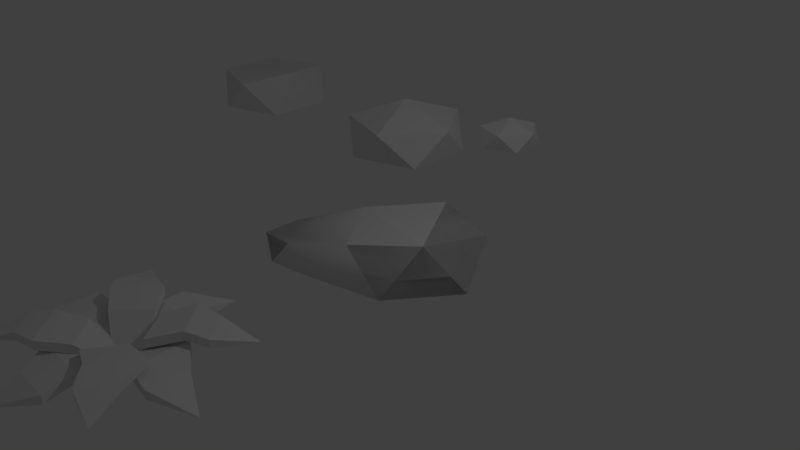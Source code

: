 # Source: Rock.blend  (saved by Blender 2.77.0; exported with 4.5.12 LTS)
import bpy
from mathutils import Matrix  # noqa: F401  (used for matrix-valued properties, if any)

bpy.ops.wm.read_factory_settings(use_empty=True)
scene = bpy.context.scene
scene.name = 'Scene'

# ---- collections
col_collection_1 = bpy.data.collections.new('Collection 1'); scene.collection.children.link(col_collection_1)

# ---- world
world_world = bpy.data.worlds.new('World'); scene.world = world_world
world_world.color = (0.05088, 0.05088, 0.05088)
world_world.use_sun_shadow = False
world_world.sun_shadow_jitter_overblur = 0.0
world_world.cycles.sampling_method = 'MANUAL'

# ---- cameras
cam_camera = bpy.data.cameras.new('Camera')
cam_camera.clip_end = 100.0
cam_camera.lens = 35.0
cam_camera.sensor_width = 32.0
cam_camera.sensor_height = 18.0
cam_camera.ortho_scale = 7.314
cam_camera.dof.focus_distance = 0.0
cam_camera.dof.aperture_fstop = 128.0

# ---- lights
light_lamp = bpy.data.lights.new('Lamp', 'POINT')
light_lamp.transmission_factor = 0.0
light_lamp.cutoff_distance = 30.0
light_lamp.energy = 100.0
light_lamp.shadow_buffer_clip_start = 1.001
light_lamp.shadow_soft_size = 0.1
light_lamp.shadow_maximum_resolution = 0.006
light_lamp.use_absolute_resolution = True

# ---- meshes
me_rock1_001 = bpy.data.meshes.new('Rock1.001')
me_rock1_001.from_pydata([(-0.56, -0.1683, -0.61), (-0.3327, -0.2638, -0.4449), (-0.2459, -0.1683, -0.7121), (-0.4195, -0.01362, -0.7121), (-0.6136, -0.01362, -0.4449), (-0.4763, -0.1386, 1.079), (-0.09812, -0.2085, 0.948), (-0.7877, 0.1086, 0.924), (-0.8915, -0.2214, 0.6741), (-0.8846, 0.0545, 0.3485), (-0.2126, 0.1885, 1.004), (1.799, -0.1315, -0.08419), (0.3277, -0.2724, -0.5032), (1.181, -0.1315, 0.7665), (1.181, -0.1315, -0.9348), (1.484, 0.5368, 0.3371), (0.6281, 0.3984, 0.7665), (0.01004, 0.3984, -0.08419), (1.628, 0.3984, -0.6099), (0.6281, 0.3984, -0.9348)], [], [(8, 1, 12, 6), (11, 14, 18), (16, 15, 19, 17), (12, 2, 14), (2, 3, 14), (2, 0, 3), (0, 4, 3), (0, 9, 4), (7, 10, 16), (10, 13, 16), (0, 8, 9), (8, 7, 9), (8, 5, 7), (5, 10, 7), (10, 5, 13), (7, 16, 17, 9), (5, 6, 13), (15, 18, 19), (6, 12, 13), (18, 14, 19), (14, 3, 19), (11, 13, 12, 14), (3, 4, 19), (4, 17, 19), (1, 2, 12), (1, 0, 2), (4, 9, 17), (1, 8, 0), (6, 5, 8), (13, 11, 15, 16), (11, 18, 15)])
me_rock1_001.polygons.foreach_set('use_smooth', [True] * 31)
_ca = me_rock1_001.color_attributes.new('Col', 'BYTE_COLOR', 'CORNER')
_ca.data.foreach_set('color', [1.0, 1.0, 1.0, 1.0, 1.0, 1.0, 1.0, 1.0, 1.0, 1.0, 1.0, 1.0, 1.0, 1.0, 1.0, 1.0, 1.0, 1.0, 1.0, 1.0, 1.0, 1.0, 1.0, 1.0, 1.0, 1.0, 1.0, 1.0, 1.0, 1.0, 1.0, 1.0, 1.0, 1.0, 1.0, 1.0, 1.0, 1.0, 1.0, 1.0, 1.0, 1.0, 1.0, 1.0, 1.0, 1.0, 1.0, 1.0, 1.0, 1.0, 1.0, 1.0, 1.0, 1.0, 1.0, 1.0, 1.0, 1.0, 1.0, 1.0, 1.0, 1.0, 1.0, 1.0, 1.0, 1.0, 1.0, 1.0, 1.0, 1.0, 1.0, 1.0, 1.0, 1.0, 1.0, 1.0, 1.0, 1.0, 1.0, 1.0, 1.0, 1.0, 1.0, 1.0, 1.0, 1.0, 1.0, 1.0, 1.0, 1.0, 1.0, 1.0, 1.0, 1.0, 1.0, 1.0, 1.0, 1.0, 1.0, 1.0, 1.0, 1.0, 1.0, 1.0, 1.0, 1.0, 1.0, 1.0, 1.0, 1.0, 1.0, 1.0, 1.0, 1.0, 1.0, 1.0, 1.0, 1.0, 1.0, 1.0, 1.0, 1.0, 1.0, 1.0, 1.0, 1.0, 1.0, 1.0, 1.0, 1.0, 1.0, 1.0, 1.0, 1.0, 1.0, 1.0, 1.0, 1.0, 1.0, 1.0, 1.0, 1.0, 1.0, 1.0, 1.0, 1.0, 1.0, 1.0, 1.0, 1.0, 1.0, 1.0, 1.0, 1.0, 1.0, 1.0, 1.0, 1.0, 1.0, 1.0, 1.0, 1.0, 1.0, 1.0, 1.0, 1.0, 1.0, 1.0, 1.0, 1.0, 1.0, 1.0, 1.0, 1.0, 1.0, 1.0, 1.0, 1.0, 1.0, 1.0, 1.0, 1.0, 1.0, 1.0, 1.0, 1.0, 1.0, 1.0, 1.0, 1.0, 1.0, 1.0, 1.0, 1.0, 1.0, 1.0, 1.0, 1.0, 1.0, 1.0, 1.0, 1.0, 1.0, 1.0, 1.0, 1.0, 1.0, 1.0, 1.0, 1.0, 1.0, 1.0, 1.0, 1.0, 1.0, 1.0, 1.0, 1.0, 1.0, 1.0, 1.0, 1.0, 1.0, 1.0, 1.0, 1.0, 1.0, 1.0, 1.0, 1.0, 1.0, 1.0, 1.0, 1.0, 1.0, 1.0, 1.0, 1.0, 1.0, 1.0, 1.0, 1.0, 1.0, 1.0, 1.0, 1.0, 1.0, 1.0, 1.0, 1.0, 1.0, 1.0, 1.0, 1.0, 1.0, 1.0, 1.0, 1.0, 1.0, 1.0, 1.0, 1.0, 1.0, 1.0, 1.0, 1.0, 1.0, 1.0, 1.0, 1.0, 1.0, 1.0, 1.0, 1.0, 1.0, 1.0, 1.0, 1.0, 1.0, 1.0, 1.0, 1.0, 1.0, 1.0, 1.0, 1.0, 1.0, 1.0, 1.0, 1.0, 1.0, 1.0, 1.0, 1.0, 1.0, 1.0, 1.0, 1.0, 1.0, 1.0, 1.0, 1.0, 1.0, 1.0, 1.0, 1.0, 1.0, 1.0, 1.0, 1.0, 1.0, 1.0, 1.0, 1.0, 1.0, 1.0, 1.0, 1.0, 1.0, 1.0, 1.0, 1.0, 1.0, 1.0, 1.0, 1.0, 1.0, 1.0, 1.0, 1.0, 1.0, 1.0, 1.0, 1.0, 1.0, 1.0, 1.0, 1.0, 1.0, 1.0, 1.0, 1.0, 1.0, 1.0, 1.0, 1.0, 1.0, 1.0, 1.0, 1.0, 1.0, 1.0, 1.0, 1.0, 1.0, 1.0, 1.0, 1.0, 1.0, 1.0, 1.0, 1.0, 1.0, 1.0, 1.0, 1.0, 1.0, 1.0, 1.0, 1.0, 1.0, 1.0, 1.0, 1.0, 1.0, 1.0, 1.0, 1.0, 1.0, 1.0, 1.0, 1.0, 1.0, 1.0, 1.0, 1.0, 1.0, 1.0, 1.0, 1.0, 1.0, 1.0])
me_rock1_001.use_remesh_preserve_volume = False
me_rock1_001.use_remesh_preserve_attributes = False
me_rock1_001.use_mirror_vertex_groups = False
me_rock1_001.use_paint_bone_selection = False
me_rock1_001.use_paint_mask = True
me_rock1_001.update()
me_rock1 = bpy.data.meshes.new('Rock1')
me_rock1.from_pydata([(-0.3327, -0.2638, -0.4449), (-0.56, -0.1683, -0.61), (-0.2459, -0.1683, -0.7121), (-0.56, -0.1683, -0.61), (-0.3327, -0.2638, -0.4449), (-0.56, -0.1683, -0.2798), (-0.3327, -0.2638, -0.4449), (-0.2459, -0.1683, -0.7121), (-0.1907, -0.1683, -0.4449), (-0.3327, -0.2638, -0.4449), (-0.1907, -0.1683, -0.4449), (-0.3291, -0.1683, -0.1778), (-0.3327, -0.2638, -0.4449), (-0.3291, -0.1683, -0.1778), (-0.56, -0.1683, -0.2798), (-0.56, -0.1683, -0.61), (-0.56, -0.1683, -0.2798), (-0.6136, -0.01362, -0.4449), (-0.2459, -0.1683, -0.7121), (-0.56, -0.1683, -0.61), (-0.4195, -0.01362, -0.7121), (-0.1907, -0.1683, -0.4449), (-0.2459, -0.1683, -0.7121), (-0.1612, -0.01362, -0.61), (-0.3291, -0.1683, -0.1778), (-0.1907, -0.1683, -0.4449), (-0.2443, -0.01362, -0.2798), (-0.56, -0.1683, -0.2798), (-0.3291, -0.1683, -0.1778), (-0.4195, -0.01362, -0.1778), (-0.56, -0.1683, -0.61), (-0.6136, -0.01362, -0.4449), (-0.4195, -0.01362, -0.7121), (-0.2459, -0.1683, -0.7121), (-0.4195, -0.01362, -0.7121), (-0.1612, -0.01362, -0.61), (-0.1907, -0.1683, -0.4449), (-0.1612, -0.01362, -0.61), (-0.2443, -0.01362, -0.2798), (-0.3291, -0.1683, -0.1778), (-0.2443, -0.01362, -0.2798), (-0.4195, -0.01362, -0.1778), (-0.56, -0.1683, -0.2798), (-0.4195, -0.01362, -0.1778), (-0.6136, -0.01362, -0.4449), (-0.4195, -0.01362, -0.7121), (-0.6136, -0.01362, -0.4449), (-0.3327, 0.08195, -0.4449), (-0.1612, -0.01362, -0.61), (-0.4195, -0.01362, -0.7121), (-0.3327, 0.08195, -0.4449), (-0.2443, -0.01362, -0.2798), (-0.1612, -0.01362, -0.61), (-0.3327, 0.08195, -0.4449), (-0.4195, -0.01362, -0.1778), (-0.2443, -0.01362, -0.2798), (-0.3327, 0.08195, -0.4449), (-0.6136, -0.01362, -0.4449), (-0.4195, -0.01362, -0.1778), (-0.3327, 0.08195, -0.4449), (-0.09812, -0.2085, 0.948), (-0.4763, -0.1386, 1.079), (-0.8915, -0.2214, 0.6741), (-0.09812, -0.2085, 0.948), (-0.8915, -0.2214, 0.6741), (-0.6331, -0.2261, 0.1481), (-0.09812, -0.2085, 0.948), (-0.6331, -0.2261, 0.1481), (-0.09166, -0.1461, 0.4223), (-0.4763, -0.1386, 1.079), (-0.09812, -0.2085, 0.948), (-0.2126, 0.1885, 1.004), (-0.8915, -0.2214, 0.6741), (-0.4763, -0.1386, 1.079), (-0.7877, 0.1086, 0.924), (-0.6331, -0.2261, 0.1481), (-0.8915, -0.2214, 0.6741), (-0.8846, 0.0545, 0.3485), (-0.09166, -0.1461, 0.4223), (-0.6331, -0.2261, 0.1481), (-0.402, 0.2089, 0.1992), (-0.09812, -0.2085, 0.948), (-0.09166, -0.1461, 0.4223), (0.01221, 0.1839, 0.6722), (-0.4763, -0.1386, 1.079), (-0.2126, 0.1885, 1.004), (-0.7877, 0.1086, 0.924), (-0.8915, -0.2214, 0.6741), (-0.7877, 0.1086, 0.924), (-0.8846, 0.0545, 0.3485), (-0.6331, -0.2261, 0.1481), (-0.8846, 0.0545, 0.3485), (-0.402, 0.2089, 0.1992), (-0.09166, -0.1461, 0.4223), (-0.402, 0.2089, 0.1992), (0.01221, 0.1839, 0.6722), (-0.09812, -0.2085, 0.948), (0.01221, 0.1839, 0.6722), (-0.2126, 0.1885, 1.004), (-0.7877, 0.1086, 0.924), (-0.2126, 0.1885, 1.004), (-0.402, 0.2089, 0.1992), (-0.8846, 0.0545, 0.3485), (-0.7877, 0.1086, 0.924), (-0.402, 0.2089, 0.1992), (-0.2126, 0.1885, 1.004), (0.01221, 0.1839, 0.6722), (-0.402, 0.2089, 0.1992), (0.3277, -0.2724, -0.5032), (1.181, -0.1315, -0.9348), (1.799, -0.1315, -0.08419), (0.3277, -0.2724, -0.5032), (1.799, -0.1315, -0.08419), (1.181, -0.1315, 0.7665), (0.3277, -0.2724, -0.5032), (1.181, -0.1315, 0.7665), (0.1809, -0.1315, 0.4415), (0.3277, -0.2724, -0.5032), (0.1809, -0.1315, 0.4415), (0.01004, 0.3984, -0.08419), (1.181, -0.1315, -0.9348), (0.3277, -0.2724, -0.5032), (0.6281, 0.3984, -0.9348), (1.799, -0.1315, -0.08419), (1.181, -0.1315, -0.9348), (1.628, 0.3984, -0.6099), (1.181, -0.1315, 0.7665), (1.799, -0.1315, -0.08419), (1.484, 0.5368, 0.3371), (0.1809, -0.1315, 0.4415), (1.181, -0.1315, 0.7665), (0.6281, 0.3984, 0.7665), (0.3277, -0.2724, -0.5032), (0.01004, 0.3984, -0.08419), (0.6281, 0.3984, -0.9348), (1.181, -0.1315, -0.9348), (0.6281, 0.3984, -0.9348), (1.628, 0.3984, -0.6099), (1.799, -0.1315, -0.08419), (1.628, 0.3984, -0.6099), (1.484, 0.5368, 0.3371), (1.181, -0.1315, 0.7665), (1.484, 0.5368, 0.3371), (0.6281, 0.3984, 0.7665), (0.1809, -0.1315, 0.4415), (0.6281, 0.3984, 0.7665), (0.01004, 0.3984, -0.08419), (0.6281, 0.3984, -0.9348), (0.01004, 0.3984, -0.08419), (1.484, 0.5368, 0.3371), (1.628, 0.3984, -0.6099), (0.6281, 0.3984, -0.9348), (1.484, 0.5368, 0.3371), (0.01004, 0.3984, -0.08419), (0.6281, 0.3984, 0.7665), (1.484, 0.5368, 0.3371)], [], [(0, 1, 2), (3, 4, 5), (6, 7, 8), (9, 10, 11), (12, 13, 14), (15, 16, 17), (18, 19, 20), (21, 22, 23), (24, 25, 26), (27, 28, 29), (30, 31, 32), (33, 34, 35), (36, 37, 38), (39, 40, 41), (42, 43, 44), (45, 46, 47), (48, 49, 50), (51, 52, 53), (54, 55, 56), (57, 58, 59), (60, 61, 62), (63, 64, 65), (66, 67, 68), (69, 70, 71), (72, 73, 74), (75, 76, 77), (78, 79, 80), (81, 82, 83), (84, 85, 86), (87, 88, 89), (90, 91, 92), (93, 94, 95), (96, 97, 98), (99, 100, 101), (102, 103, 104), (105, 106, 107), (108, 109, 110), (111, 112, 113), (114, 115, 116), (117, 118, 119), (120, 121, 122), (123, 124, 125), (126, 127, 128), (129, 130, 131), (132, 133, 134), (135, 136, 137), (138, 139, 140), (141, 142, 143), (144, 145, 146), (147, 148, 149), (150, 151, 152), (153, 154, 155)])
_ca = me_rock1.color_attributes.new('Col', 'BYTE_COLOR', 'CORNER')
_ca.data.foreach_set('color', [0.2423, 0.1022, 0.05286, 1.0, 0.2423, 0.1022, 0.05286, 1.0, 0.2423, 0.1022, 0.05286, 1.0, 0.2423, 0.1022, 0.05286, 1.0, 0.2423, 0.1022, 0.05286, 1.0, 0.2423, 0.1022, 0.05286, 1.0, 0.2423, 0.1022, 0.05286, 1.0, 0.2423, 0.1022, 0.05286, 1.0, 0.2423, 0.1022, 0.05286, 1.0, 0.2423, 0.1022, 0.05286, 1.0, 0.2423, 0.1022, 0.05286, 1.0, 0.2423, 0.1022, 0.05286, 1.0, 0.2423, 0.1022, 0.05286, 1.0, 0.2423, 0.1022, 0.05286, 1.0, 0.2423, 0.1022, 0.05286, 1.0, 0.2423, 0.1022, 0.05286, 1.0, 0.2423, 0.1022, 0.05286, 1.0, 0.2423, 0.1022, 0.05286, 1.0, 0.2423, 0.1022, 0.05286, 1.0, 0.2423, 0.1022, 0.05286, 1.0, 0.2423, 0.1022, 0.05286, 1.0, 0.2423, 0.1022, 0.05286, 1.0, 0.2423, 0.1022, 0.05286, 1.0, 0.2423, 0.1022, 0.05286, 1.0, 0.2423, 0.1022, 0.05286, 1.0, 0.2423, 0.1022, 0.05286, 1.0, 0.2423, 0.1022, 0.05286, 1.0, 0.2423, 0.1022, 0.05286, 1.0, 0.2423, 0.1022, 0.05286, 1.0, 0.2423, 0.1022, 0.05286, 1.0, 0.2423, 0.1022, 0.05286, 1.0, 0.2423, 0.1022, 0.05286, 1.0, 0.2423, 0.1022, 0.05286, 1.0, 0.2423, 0.1022, 0.05286, 1.0, 0.2423, 0.1022, 0.05286, 1.0, 0.2423, 0.1022, 0.05286, 1.0, 0.2423, 0.1022, 0.05286, 1.0, 0.2423, 0.1022, 0.05286, 1.0, 0.2423, 0.1022, 0.05286, 1.0, 0.2423, 0.1022, 0.05286, 1.0, 0.2423, 0.1022, 0.05286, 1.0, 0.2423, 0.1022, 0.05286, 1.0, 0.2423, 0.1022, 0.05286, 1.0, 0.2423, 0.1022, 0.05286, 1.0, 0.2423, 0.1022, 0.05286, 1.0, 0.2423, 0.1022, 0.05286, 1.0, 0.2423, 0.1022, 0.05286, 1.0, 0.2423, 0.1022, 0.05286, 1.0, 0.2423, 0.1022, 0.05286, 1.0, 0.2423, 0.1022, 0.05286, 1.0, 0.2423, 0.1022, 0.05286, 1.0, 0.2423, 0.1022, 0.05286, 1.0, 0.2423, 0.1022, 0.05286, 1.0, 0.2423, 0.1022, 0.05286, 1.0, 0.2423, 0.1022, 0.05286, 1.0, 0.2423, 0.1022, 0.05286, 1.0, 0.2423, 0.1022, 0.05286, 1.0, 0.2423, 0.1022, 0.05286, 1.0, 0.2423, 0.1022, 0.05286, 1.0, 0.2423, 0.1022, 0.05286, 1.0, 0.2423, 0.1022, 0.05286, 1.0, 0.2423, 0.1022, 0.05286, 1.0, 0.2423, 0.1022, 0.05286, 1.0, 0.2423, 0.1022, 0.05286, 1.0, 0.2423, 0.1022, 0.05286, 1.0, 0.2423, 0.1022, 0.05286, 1.0, 0.2423, 0.1022, 0.05286, 1.0, 0.2423, 0.1022, 0.05286, 1.0, 0.2423, 0.1022, 0.05286, 1.0, 0.2423, 0.1022, 0.05286, 1.0, 0.2423, 0.1022, 0.05286, 1.0, 0.2423, 0.1022, 0.05286, 1.0, 0.2423, 0.1022, 0.05286, 1.0, 0.2423, 0.1022, 0.05286, 1.0, 0.2423, 0.1022, 0.05286, 1.0, 0.2423, 0.1022, 0.05286, 1.0, 0.2423, 0.1022, 0.05286, 1.0, 0.2423, 0.1022, 0.05286, 1.0, 0.2423, 0.1022, 0.05286, 1.0, 0.2423, 0.1022, 0.05286, 1.0, 0.2423, 0.1022, 0.05286, 1.0, 0.2423, 0.1022, 0.05286, 1.0, 0.2423, 0.1022, 0.05286, 1.0, 0.2423, 0.1022, 0.05286, 1.0, 0.2423, 0.1022, 0.05286, 1.0, 0.2423, 0.1022, 0.05286, 1.0, 0.2423, 0.1022, 0.05286, 1.0, 0.2423, 0.1022, 0.05286, 1.0, 0.2423, 0.1022, 0.05286, 1.0, 0.2423, 0.1022, 0.05286, 1.0, 0.2423, 0.1022, 0.05286, 1.0, 0.2423, 0.1022, 0.05286, 1.0, 0.2423, 0.1022, 0.05286, 1.0, 0.2423, 0.1022, 0.05286, 1.0, 0.2423, 0.1022, 0.05286, 1.0, 0.2423, 0.1022, 0.05286, 1.0, 0.2423, 0.1022, 0.05286, 1.0, 0.2423, 0.1022, 0.05286, 1.0, 0.2423, 0.1022, 0.05286, 1.0, 0.2423, 0.1022, 0.05286, 1.0, 0.2423, 0.1022, 0.05286, 1.0, 0.2423, 0.1022, 0.05286, 1.0, 0.2423, 0.1022, 0.05286, 1.0, 0.2423, 0.1022, 0.05286, 1.0, 0.2423, 0.1022, 0.05286, 1.0, 0.2423, 0.1022, 0.05286, 1.0, 0.2423, 0.1022, 0.05286, 1.0, 0.2423, 0.1022, 0.05286, 1.0, 0.2423, 0.1022, 0.05286, 1.0, 0.2423, 0.1022, 0.05286, 1.0, 0.2423, 0.1022, 0.05286, 1.0, 0.2423, 0.1022, 0.05286, 1.0, 0.2423, 0.1022, 0.05286, 1.0, 0.2423, 0.1022, 0.05286, 1.0, 0.2423, 0.1022, 0.05286, 1.0, 0.2423, 0.1022, 0.05286, 1.0, 0.2423, 0.1022, 0.05286, 1.0, 0.2423, 0.1022, 0.05286, 1.0, 0.2423, 0.1022, 0.05286, 1.0, 0.2423, 0.1022, 0.05286, 1.0, 0.2423, 0.1022, 0.05286, 1.0, 0.2423, 0.1022, 0.05286, 1.0, 0.2423, 0.1022, 0.05286, 1.0, 0.2423, 0.1022, 0.05286, 1.0, 0.2423, 0.1022, 0.05286, 1.0, 0.2423, 0.1022, 0.05286, 1.0, 0.2423, 0.1022, 0.05286, 1.0, 0.2423, 0.1022, 0.05286, 1.0, 0.2423, 0.1022, 0.05286, 1.0, 0.2423, 0.1022, 0.05286, 1.0, 0.2423, 0.1022, 0.05286, 1.0, 0.2423, 0.1022, 0.05286, 1.0, 0.2423, 0.1022, 0.05286, 1.0, 0.2423, 0.1022, 0.05286, 1.0, 0.2423, 0.1022, 0.05286, 1.0, 0.2423, 0.1022, 0.05286, 1.0, 0.2423, 0.1022, 0.05286, 1.0, 0.2423, 0.1022, 0.05286, 1.0, 0.2423, 0.1022, 0.05286, 1.0, 0.2423, 0.1022, 0.05286, 1.0, 0.2423, 0.1022, 0.05286, 1.0, 0.2423, 0.1022, 0.05286, 1.0, 0.2423, 0.1022, 0.05286, 1.0, 0.2423, 0.1022, 0.05286, 1.0, 0.2423, 0.1022, 0.05286, 1.0, 0.2423, 0.1022, 0.05286, 1.0, 0.2423, 0.1022, 0.05286, 1.0, 0.2423, 0.1022, 0.05286, 1.0, 0.2423, 0.1022, 0.05286, 1.0, 0.2423, 0.1022, 0.05286, 1.0, 0.2423, 0.1022, 0.05286, 1.0, 0.2423, 0.1022, 0.05286, 1.0, 0.2423, 0.1022, 0.05286, 1.0, 0.2423, 0.1022, 0.05286, 1.0, 0.2423, 0.1022, 0.05286, 1.0, 0.2423, 0.1022, 0.05286, 1.0])
me_rock1.use_remesh_preserve_volume = False
me_rock1.use_remesh_preserve_attributes = False
me_rock1.use_mirror_vertex_groups = False
me_rock1.use_paint_bone_selection = False
me_rock1.use_paint_mask = True
me_rock1.update()
me_rock0_collider0 = bpy.data.meshes.new('Rock0_Collider0')
me_rock0_collider0.from_pydata([], [], [])
me_rock0_collider0.use_remesh_preserve_volume = False
me_rock0_collider0.use_remesh_preserve_attributes = False
me_rock0_collider0.use_mirror_vertex_groups = False
me_rock0_collider0.update()
me_icosphere_003 = bpy.data.meshes.new('Icosphere.003')
me_icosphere_003.from_pydata([(0.0, 0.0, -0.6681), (0.7236, -0.5257, -0.4472), (-0.2764, -0.8506, -0.4472), (-0.8944, 0.0, -0.4472), (-0.2764, 0.8506, -0.4472), (0.7236, 0.5257, -0.4472), (0.2764, -0.8506, 0.4472), (-0.7236, -0.5257, 0.4472), (-0.7236, 0.5257, 0.4472), (0.2764, 0.8506, 0.4472), (0.8944, 0.0, 0.4472), (0.0, 0.0, 0.7513)], [], [(0, 1, 2), (1, 0, 5), (0, 2, 3), (0, 3, 4), (0, 4, 5), (1, 5, 10), (2, 1, 6), (3, 2, 7), (4, 3, 8), (5, 4, 9), (1, 10, 6), (2, 6, 7), (3, 7, 8), (4, 8, 9), (5, 9, 10), (6, 10, 11), (7, 6, 11), (8, 7, 11), (9, 8, 11), (10, 9, 11)])
me_icosphere_003.use_remesh_preserve_volume = False
me_icosphere_003.use_remesh_preserve_attributes = False
me_icosphere_003.use_mirror_vertex_groups = False
me_icosphere_003.update()
me_icosphere_001 = bpy.data.meshes.new('Icosphere.001')
me_icosphere_001.from_pydata([(0.0, 0.0, -1.0), (0.7236, -0.5257, -0.4472), (-0.2764, -0.8506, -0.4472), (-0.8944, 0.0, -0.4472), (-0.2764, 0.8506, -0.4472), (0.7236, 0.5257, -0.4472), (0.2764, -0.8506, 0.4472), (-0.7236, -0.5257, 0.4472), (-0.7236, 0.5257, 0.4472), (0.2764, 0.8506, 0.4472), (0.8944, 0.0, 0.4472), (0.0, 0.0, 1.0)], [], [(0, 1, 2), (1, 0, 5), (0, 2, 3), (0, 3, 4), (0, 4, 5), (1, 5, 10), (2, 1, 6), (3, 2, 7), (4, 3, 8), (5, 4, 9), (1, 10, 6), (2, 6, 7), (3, 7, 8), (4, 8, 9), (5, 9, 10), (6, 10, 11), (7, 6, 11), (8, 7, 11), (9, 8, 11), (10, 9, 11)])
me_icosphere_001.use_remesh_preserve_volume = False
me_icosphere_001.use_remesh_preserve_attributes = False
me_icosphere_001.use_mirror_vertex_groups = False
me_icosphere_001.update()
me_icosphere = bpy.data.meshes.new('Icosphere')
me_icosphere.from_pydata([(0.0, 0.0, -1.0), (0.7236, -0.5257, -0.4472), (-0.2764, -0.8506, -0.4472), (-0.8944, 0.0, -0.4472), (-0.2764, 0.8506, -0.4472), (0.7236, 0.5257, -0.4472), (0.2764, -0.8506, 0.4472), (-0.7236, -0.5257, 0.4472), (-0.7236, 0.5257, 0.4472), (0.2764, 0.8506, 0.4472), (0.8944, 0.0, 0.4472), (0.0, 0.0, 1.0)], [], [(0, 1, 2), (1, 0, 5), (0, 2, 3), (0, 3, 4), (0, 4, 5), (1, 5, 10), (2, 1, 6), (3, 2, 7), (4, 3, 8), (5, 4, 9), (1, 10, 6), (2, 6, 7), (3, 7, 8), (4, 8, 9), (5, 9, 10), (6, 10, 11), (7, 6, 11), (8, 7, 11), (9, 8, 11), (10, 9, 11)])
me_icosphere.use_remesh_preserve_volume = False
me_icosphere.use_remesh_preserve_attributes = False
me_icosphere.use_mirror_vertex_groups = False
me_icosphere.update()
me_cube_006 = bpy.data.meshes.new('Cube.006')
me_cube_006.from_pydata([(0.5315, -0.701, 1.658), (0.5315, -0.701, 2.777), (-0.002046, -1.478, 5.012), (-0.002046, -1.478, 6.487), (-0.2549, 0.09502, 1.658), (-0.2549, 0.09502, 2.777), (-1.038, -0.4291, 5.012), (-1.038, -0.4291, 6.487), (-0.6943, -2.394, 7.515), (-0.6943, -2.394, 6.041), (-1.963, -1.11, 7.515), (-1.963, -1.11, 6.041), (-1.744, -2.537, 6.963), (-1.744, -2.537, 5.651), (-2.665, -1.604, 6.963), (-2.665, -1.604, 5.651), (-2.835, -3.307, 5.088), (-2.835, -3.307, 5.028), (-2.877, -3.264, 5.088), (-2.877, -3.264, 5.028), (0.3212, 0.146, 1.658), (0.3212, 0.146, 2.777), (1.197, -0.2013, 5.012), (1.197, -0.2013, 6.487), (-0.2799, -0.7978, 1.658), (-0.2799, -0.7978, 2.777), (0.4054, -1.445, 5.012), (0.4054, -1.445, 6.487), (2.489, -0.3246, 7.515), (2.489, -0.3246, 6.041), (1.52, -1.847, 7.515), (1.52, -1.847, 6.041), (2.924, -1.398, 6.963), (2.924, -1.398, 5.651), (2.22, -2.504, 6.963), (2.22, -2.504, 5.651), (3.643, -2.751, 5.068), (3.643, -2.751, 5.048), (3.632, -2.768, 5.068), (3.632, -2.768, 5.048), (-0.1653, -0.2481, 1.658), (-0.1653, -0.2481, 2.777), (-1.002, 0.1859, 5.012), (-1.002, 0.1859, 6.487), (0.5279, 0.6303, 1.658), (0.5279, 0.6303, 2.777), (-0.08857, 1.343, 5.012), (-0.08857, 1.343, 6.487), (-1.996, 0.7602, 7.515), (-1.996, 0.7602, 6.041), (-0.8782, 2.177, 7.515), (-0.8782, 2.177, 6.041), (-2.599, 1.305, 6.963), (-2.599, 1.305, 5.651), (-1.787, 2.334, 6.963), (-1.787, 2.334, 5.651), (-3.048, 2.859, 5.069), (-3.048, 2.859, 5.047), (-3.035, 2.876, 5.069), (-3.035, 2.876, 5.047), (-0.2891, 0.6158, 1.658), (-0.2891, 0.6158, 2.777), (0.3201, 1.335, 5.012), (0.3201, 1.335, 6.487), (0.413, -0.2555, 1.658), (0.413, -0.2555, 2.777), (1.245, 0.187, 5.012), (1.245, 0.187, 6.487), (0.9321, 2.398, 7.515), (0.9321, 2.398, 6.041), (2.064, 1.163, 7.515), (2.064, 1.163, 6.041), (2.006, 2.589, 6.963), (2.006, 2.589, 5.651), (2.829, 1.568, 6.963), (2.829, 1.568, 5.651), (3.407, 2.974, 5.082), (3.407, 2.974, 5.033), (3.437, 2.936, 5.082), (3.437, 2.936, 5.033), (0.6464, 0.4094, -1.306), (0.6464, 0.4094, -0.02757), (0.8411, -0.6495, 2.526), (0.8411, -0.6495, 4.211), (-0.6318, 0.4194, -1.306), (-0.6318, 0.4194, -0.02757), (-0.843, -0.6363, 2.526), (-0.843, -0.6363, 4.211), (1.02, -1.949, 5.385), (1.02, -1.949, 3.701), (-1.042, -1.933, 5.385), (-1.042, -1.933, 3.701), (1.183, -3.046, 4.754), (1.183, -3.046, 3.256), (-0.3146, -3.035, 4.754), (-0.3146, -3.035, 3.256), (-0.02035, -4.246, 2.584), (-0.02035, -4.246, 2.573), (-0.03134, -4.246, 2.584), (-0.03134, -4.246, 2.573), (-0.4069, 0.6417, -1.306), (-0.4069, 0.6417, -0.02757), (0.6513, 0.8405, 2.526), (0.6513, 0.8405, 4.211), (-0.4119, -0.6365, -1.306), (-0.4119, -0.6365, -0.02757), (0.6447, -0.8437, 2.526), (0.6447, -0.8437, 4.211), (1.95, 1.396, 5.385), (1.95, 1.396, 3.701), (1.942, -0.6651, 5.385), (1.942, -0.6651, 3.701), (3.049, 0.7061, 4.754), (3.049, 0.7061, 3.256), (3.043, -0.7919, 4.754), (3.043, -0.7919, 3.256), (4.614, 0.007337, 2.6), (4.614, 0.007337, 2.557), (4.614, -0.03535, 2.6), (4.614, -0.03535, 2.557), (-0.635, -0.4125, -1.306), (-0.635, -0.4125, -0.02757), (-0.838, 0.6448, 2.526), (-0.838, 0.6448, 4.211), (0.6432, -0.4125, -1.306), (0.6432, -0.4125, -0.02757), (0.8462, 0.6448, 2.526), (0.8462, 0.6448, 4.211), (-0.8092, 1.943, 5.385), (-0.8092, 1.943, 3.701), (1.252, 1.943, 5.39), (1.252, 1.943, 3.696), (-1.02, 2.935, 4.754), (-1.02, 2.935, 3.256), (0.4785, 2.935, 4.754), (0.4785, 2.935, 3.256), (-0.001524, 4.274, 2.584), (-0.001524, 4.274, 2.573), (0.009721, 4.274, 2.584), (0.009721, 4.274, 2.573), (0.406, -0.6455, -1.306), (0.406, -0.6455, -0.02757), (-0.6548, -0.8294, 2.526), (-0.6548, -0.8294, 4.211), (0.429, 0.6325, -1.306), (0.429, 0.6325, -0.02757), (-0.6245, 0.8545, 2.526), (-0.6245, 0.8545, 4.211), (-1.956, -1.278, 5.385), (-1.956, -1.278, 3.701), (-1.919, 0.7834, 5.385), (-1.919, 0.7834, 3.701), (-3.051, -0.6933, 4.754), (-3.051, -0.6933, 3.256), (-3.024, 0.8045, 4.754), (-3.024, 0.8045, 3.256), (-4.496, 0.05398, 2.182), (-4.496, 0.05398, 2.15), (-4.495, 0.0852, 2.182), (-4.495, 0.0852, 2.15)], [], [(43, 48, 49, 42, 40, 41), (3, 7, 10, 8), (88, 92, 93, 89, 82, 80, 81, 83), (5, 1, 0, 4), (0, 2, 6, 4), (5, 7, 3, 1), (33, 37, 39, 35, 31, 29), (6, 2, 9, 11), (14, 15, 19, 18), (8, 10, 14, 12), (9, 8, 12, 13), (16, 18, 19, 17), (13, 12, 16, 17), (12, 14, 18, 16), (21, 23, 22, 20), (23, 27, 30, 28), (27, 25, 24, 26), (25, 21, 20, 24), (20, 22, 26, 24), (25, 27, 23, 21), (113, 117, 119, 115, 111, 109), (22, 23, 28, 29), (27, 26, 31, 30), (26, 22, 29, 31), (34, 35, 39, 38), (28, 30, 34, 32), (30, 31, 35, 34), (29, 28, 32, 33), (36, 38, 39, 37), (33, 32, 36, 37), (32, 34, 38, 36), (86, 91, 90, 87, 85, 84), (43, 47, 50, 48), (133, 137, 139, 135, 131, 129), (45, 41, 40, 44), (40, 42, 46, 44), (45, 47, 43, 41), (46, 42, 49, 51), (54, 55, 59, 58), (48, 50, 54, 52), (50, 51, 55, 54), (49, 48, 52, 53), (56, 58, 59, 57), (53, 52, 56, 57), (52, 54, 58, 56), (61, 63, 62, 60), (63, 67, 70, 68), (67, 65, 64, 66), (65, 61, 60, 64), (60, 62, 66, 64), (65, 67, 63, 61), (71, 69, 73, 75), (62, 63, 68, 69), (67, 66, 71, 70), (66, 62, 69, 71), (74, 75, 79, 78), (68, 70, 74, 72), (70, 71, 75, 74), (69, 68, 72, 73), (76, 78, 79, 77), (73, 72, 76, 77), (75, 73, 77, 79), (72, 74, 78, 76), (3, 8, 9, 2, 0, 1), (83, 87, 90, 88), (46, 51, 50, 47, 45, 44), (85, 81, 80, 84), (80, 82, 86, 84), (85, 87, 83, 81), (91, 89, 93, 95), (152, 156, 157, 153, 149, 148), (86, 82, 89, 91), (94, 95, 99, 98), (88, 90, 94, 92), (90, 91, 95, 94), (96, 98, 99, 97), (93, 92, 96, 97), (95, 93, 97, 99), (92, 94, 98, 96), (101, 103, 102, 100), (103, 107, 110, 108), (107, 105, 104, 106), (105, 101, 100, 104), (100, 102, 106, 104), (105, 107, 103, 101), (11, 15, 14, 10, 7, 5, 4, 6), (102, 103, 108, 109), (107, 106, 111, 110), (106, 102, 109, 111), (114, 115, 119, 118), (108, 110, 114, 112), (110, 111, 115, 114), (109, 108, 112, 113), (116, 118, 119, 117), (113, 112, 116, 117), (112, 114, 118, 116), (121, 123, 122, 120), (123, 127, 130, 128), (127, 125, 124, 126), (125, 121, 120, 124), (120, 122, 126, 124), (125, 127, 123, 121), (151, 155, 154, 150, 147, 146), (122, 123, 128, 129), (127, 126, 131, 130), (126, 122, 129, 131), (134, 135, 139, 138), (128, 130, 134, 132), (130, 131, 135, 134), (129, 128, 132, 133), (136, 138, 139, 137), (133, 132, 136, 137), (132, 134, 138, 136), (141, 143, 142, 140), (143, 147, 150, 148), (147, 145, 144, 146), (145, 141, 140, 144), (140, 142, 146, 144), (145, 147, 143, 141), (151, 149, 153, 155), (142, 143, 148, 149), (146, 142, 149, 151), (154, 155, 159, 158), (148, 150, 154, 152), (53, 57, 59, 55, 51, 49), (156, 158, 159, 157), (155, 153, 157, 159), (152, 154, 158, 156), (13, 17, 19, 15, 11, 9)])
_ca = me_cube_006.color_attributes.new('Col', 'BYTE_COLOR', 'CORNER')
_ca.data.foreach_set('color', [0.1912, 0.3185, 0.1529, 1.0, 0.1912, 0.3185, 0.1529, 1.0, 0.1912, 0.3185, 0.1529, 1.0, 0.1912, 0.3185, 0.1529, 1.0, 0.1912, 0.3185, 0.1529, 1.0, 0.1912, 0.3185, 0.1529, 1.0, 0.1912, 0.3185, 0.1529, 1.0, 0.1912, 0.3185, 0.1529, 1.0, 0.1912, 0.3185, 0.1529, 1.0, 0.1912, 0.3185, 0.1529, 1.0, 0.1912, 0.3185, 0.1529, 1.0, 0.1912, 0.3185, 0.1529, 1.0, 0.1912, 0.3185, 0.1529, 1.0, 0.1912, 0.3185, 0.1529, 1.0, 0.1912, 0.3185, 0.1529, 1.0, 0.1912, 0.3185, 0.1529, 1.0, 0.1912, 0.3185, 0.1529, 1.0, 0.1912, 0.3185, 0.1529, 1.0, 0.1912, 0.3185, 0.1529, 1.0, 0.1912, 0.3185, 0.1529, 1.0, 0.1912, 0.3185, 0.1529, 1.0, 0.1912, 0.3185, 0.1529, 1.0, 0.1912, 0.3185, 0.1529, 1.0, 0.1912, 0.3185, 0.1529, 1.0, 0.1912, 0.3185, 0.1529, 1.0, 0.1912, 0.3185, 0.1529, 1.0, 0.1912, 0.3185, 0.1529, 1.0, 0.1912, 0.3185, 0.1529, 1.0, 0.1912, 0.3185, 0.1529, 1.0, 0.1912, 0.3185, 0.1529, 1.0, 0.1912, 0.3185, 0.1529, 1.0, 0.1912, 0.3185, 0.1529, 1.0, 0.1912, 0.3185, 0.1529, 1.0, 0.1912, 0.3185, 0.1529, 1.0, 0.1912, 0.3185, 0.1529, 1.0, 0.1912, 0.3185, 0.1529, 1.0, 0.1912, 0.3185, 0.1529, 1.0, 0.1912, 0.3185, 0.1529, 1.0, 0.1912, 0.3185, 0.1529, 1.0, 0.1912, 0.3185, 0.1529, 1.0, 0.1912, 0.3185, 0.1529, 1.0, 0.1912, 0.3185, 0.1529, 1.0, 0.1912, 0.3185, 0.1529, 1.0, 0.1912, 0.3185, 0.1529, 1.0, 0.1912, 0.3185, 0.1529, 1.0, 0.1912, 0.3185, 0.1529, 1.0, 0.1912, 0.3185, 0.1529, 1.0, 0.1912, 0.3185, 0.1529, 1.0, 0.1912, 0.3185, 0.1529, 1.0, 0.1912, 0.3185, 0.1529, 1.0, 0.1912, 0.3185, 0.1529, 1.0, 0.1912, 0.3185, 0.1529, 1.0, 0.1912, 0.3185, 0.1529, 1.0, 0.1912, 0.3185, 0.1529, 1.0, 0.1912, 0.3185, 0.1529, 1.0, 0.1912, 0.3185, 0.1529, 1.0, 0.1912, 0.3185, 0.1529, 1.0, 0.1912, 0.3185, 0.1529, 1.0, 0.1912, 0.3185, 0.1529, 1.0, 0.1912, 0.3185, 0.1529, 1.0, 0.1912, 0.3185, 0.1529, 1.0, 0.1912, 0.3185, 0.1529, 1.0, 0.1912, 0.3185, 0.1529, 1.0, 0.1912, 0.3185, 0.1529, 1.0, 0.1912, 0.3185, 0.1529, 1.0, 0.1912, 0.3185, 0.1529, 1.0, 0.1912, 0.3185, 0.1529, 1.0, 0.1912, 0.3185, 0.1529, 1.0, 0.1912, 0.3185, 0.1529, 1.0, 0.1912, 0.3185, 0.1529, 1.0, 0.1912, 0.3185, 0.1529, 1.0, 0.1912, 0.3185, 0.1529, 1.0, 0.1912, 0.3185, 0.1529, 1.0, 0.1912, 0.3185, 0.1529, 1.0, 0.1912, 0.3185, 0.1529, 1.0, 0.1912, 0.3185, 0.1529, 1.0, 0.1912, 0.3185, 0.1529, 1.0, 0.1912, 0.3185, 0.1529, 1.0, 0.1912, 0.3185, 0.1529, 1.0, 0.1912, 0.3185, 0.1529, 1.0, 0.1912, 0.3185, 0.1529, 1.0, 0.1912, 0.3185, 0.1529, 1.0, 0.1912, 0.3185, 0.1529, 1.0, 0.1912, 0.3185, 0.1529, 1.0, 0.1912, 0.3185, 0.1529, 1.0, 0.1912, 0.3185, 0.1529, 1.0, 0.1912, 0.3185, 0.1529, 1.0, 0.1912, 0.3185, 0.1529, 1.0, 0.1912, 0.3185, 0.1529, 1.0, 0.1912, 0.3185, 0.1529, 1.0, 0.1912, 0.3185, 0.1529, 1.0, 0.1912, 0.3185, 0.1529, 1.0, 0.1912, 0.3185, 0.1529, 1.0, 0.1912, 0.3185, 0.1529, 1.0, 0.1912, 0.3185, 0.1529, 1.0, 0.1912, 0.3185, 0.1529, 1.0, 0.1912, 0.3185, 0.1529, 1.0, 0.1912, 0.3185, 0.1529, 1.0, 0.1912, 0.3185, 0.1529, 1.0, 0.1912, 0.3185, 0.1529, 1.0, 0.1912, 0.3185, 0.1529, 1.0, 0.1912, 0.3185, 0.1529, 1.0, 0.1912, 0.3185, 0.1529, 1.0, 0.1912, 0.3185, 0.1529, 1.0, 0.1912, 0.3185, 0.1529, 1.0, 0.1912, 0.3185, 0.1529, 1.0, 0.1912, 0.3185, 0.1529, 1.0, 0.1912, 0.3185, 0.1529, 1.0, 0.1912, 0.3185, 0.1529, 1.0, 0.1912, 0.3185, 0.1529, 1.0, 0.1912, 0.3185, 0.1529, 1.0, 0.1912, 0.3185, 0.1529, 1.0, 0.1912, 0.3185, 0.1529, 1.0, 0.1912, 0.3185, 0.1529, 1.0, 0.1912, 0.3185, 0.1529, 1.0, 0.1912, 0.3185, 0.1529, 1.0, 0.1912, 0.3185, 0.1529, 1.0, 0.1912, 0.3185, 0.1529, 1.0, 0.1912, 0.3185, 0.1529, 1.0, 0.1912, 0.3185, 0.1529, 1.0, 0.1912, 0.3185, 0.1529, 1.0, 0.1912, 0.3185, 0.1529, 1.0, 0.1912, 0.3185, 0.1529, 1.0, 0.1912, 0.3185, 0.1529, 1.0, 0.1912, 0.3185, 0.1529, 1.0, 0.1912, 0.3185, 0.1529, 1.0, 0.1912, 0.3185, 0.1529, 1.0, 0.1912, 0.3185, 0.1529, 1.0, 0.1912, 0.3185, 0.1529, 1.0, 0.1912, 0.3185, 0.1529, 1.0, 0.1912, 0.3185, 0.1529, 1.0, 0.1912, 0.3185, 0.1529, 1.0, 0.1912, 0.3185, 0.1529, 1.0, 0.1912, 0.3185, 0.1529, 1.0, 0.1912, 0.3185, 0.1529, 1.0, 0.1912, 0.3185, 0.1529, 1.0, 0.1912, 0.3185, 0.1529, 1.0, 0.1912, 0.3185, 0.1529, 1.0, 0.1912, 0.3185, 0.1529, 1.0, 0.1912, 0.3185, 0.1529, 1.0, 0.1912, 0.3185, 0.1529, 1.0, 0.1912, 0.3185, 0.1529, 1.0, 0.1912, 0.3185, 0.1529, 1.0, 0.1912, 0.3185, 0.1529, 1.0, 0.1912, 0.3185, 0.1529, 1.0, 0.1912, 0.3185, 0.1529, 1.0, 0.1912, 0.3185, 0.1529, 1.0, 0.1912, 0.3185, 0.1529, 1.0, 0.1912, 0.3185, 0.1529, 1.0, 0.1912, 0.3185, 0.1529, 1.0, 0.1912, 0.3185, 0.1529, 1.0, 0.1912, 0.3185, 0.1529, 1.0, 0.1912, 0.3185, 0.1529, 1.0, 0.1912, 0.3185, 0.1529, 1.0, 0.1912, 0.3185, 0.1529, 1.0, 0.1912, 0.3185, 0.1529, 1.0, 0.1912, 0.3185, 0.1529, 1.0, 0.1912, 0.3185, 0.1529, 1.0, 0.1912, 0.3185, 0.1529, 1.0, 0.1912, 0.3185, 0.1529, 1.0, 0.1912, 0.3185, 0.1529, 1.0, 0.1912, 0.3185, 0.1529, 1.0, 0.1912, 0.3185, 0.1529, 1.0, 0.1912, 0.3185, 0.1529, 1.0, 0.1912, 0.3185, 0.1529, 1.0, 0.1912, 0.3185, 0.1529, 1.0, 0.1912, 0.3185, 0.1529, 1.0, 0.1912, 0.3185, 0.1529, 1.0, 0.1912, 0.3185, 0.1529, 1.0, 0.1912, 0.3185, 0.1529, 1.0, 0.1912, 0.3185, 0.1529, 1.0, 0.1912, 0.3185, 0.1529, 1.0, 0.1912, 0.3185, 0.1529, 1.0, 0.1912, 0.3185, 0.1529, 1.0, 0.1912, 0.3185, 0.1529, 1.0, 0.1912, 0.3185, 0.1529, 1.0, 0.1912, 0.3185, 0.1529, 1.0, 0.1912, 0.3185, 0.1529, 1.0, 0.1912, 0.3185, 0.1529, 1.0, 0.1912, 0.3185, 0.1529, 1.0, 0.1912, 0.3185, 0.1529, 1.0, 0.1912, 0.3185, 0.1529, 1.0, 0.1912, 0.3185, 0.1529, 1.0, 0.1912, 0.3185, 0.1529, 1.0, 0.1912, 0.3185, 0.1529, 1.0, 0.1912, 0.3185, 0.1529, 1.0, 0.1912, 0.3185, 0.1529, 1.0, 0.1912, 0.3185, 0.1529, 1.0, 0.1912, 0.3185, 0.1529, 1.0, 0.1912, 0.3185, 0.1529, 1.0, 0.1912, 0.3185, 0.1529, 1.0, 0.1912, 0.3185, 0.1529, 1.0, 0.1912, 0.3185, 0.1529, 1.0, 0.1912, 0.3185, 0.1529, 1.0, 0.1912, 0.3185, 0.1529, 1.0, 0.1912, 0.3185, 0.1529, 1.0, 0.1912, 0.3185, 0.1529, 1.0, 0.1912, 0.3185, 0.1529, 1.0, 0.1912, 0.3185, 0.1529, 1.0, 0.1912, 0.3185, 0.1529, 1.0, 0.1912, 0.3185, 0.1529, 1.0, 0.1912, 0.3185, 0.1529, 1.0, 0.1912, 0.3185, 0.1529, 1.0, 0.1912, 0.3185, 0.1529, 1.0, 0.1912, 0.3185, 0.1529, 1.0, 0.1912, 0.3185, 0.1529, 1.0, 0.1912, 0.3185, 0.1529, 1.0, 0.1912, 0.3185, 0.1529, 1.0, 0.1912, 0.3185, 0.1529, 1.0, 0.1912, 0.3185, 0.1529, 1.0, 0.1912, 0.3185, 0.1529, 1.0, 0.1912, 0.3185, 0.1529, 1.0, 0.1912, 0.3185, 0.1529, 1.0, 0.1912, 0.3185, 0.1529, 1.0, 0.1912, 0.3185, 0.1529, 1.0, 0.1912, 0.3185, 0.1529, 1.0, 0.1912, 0.3185, 0.1529, 1.0, 0.1912, 0.3185, 0.1529, 1.0, 0.1912, 0.3185, 0.1529, 1.0, 0.1912, 0.3185, 0.1529, 1.0, 0.1912, 0.3185, 0.1529, 1.0, 0.1912, 0.3185, 0.1529, 1.0, 0.1912, 0.3185, 0.1529, 1.0, 0.1912, 0.3185, 0.1529, 1.0, 0.1912, 0.3185, 0.1529, 1.0, 0.1912, 0.3185, 0.1529, 1.0, 0.1912, 0.3185, 0.1529, 1.0, 0.1912, 0.3185, 0.1529, 1.0, 0.1912, 0.3185, 0.1529, 1.0, 0.1912, 0.3185, 0.1529, 1.0, 0.1912, 0.3185, 0.1529, 1.0, 0.1912, 0.3185, 0.1529, 1.0, 0.1912, 0.3185, 0.1529, 1.0, 0.1912, 0.3185, 0.1529, 1.0, 0.1912, 0.3185, 0.1529, 1.0, 0.1912, 0.3185, 0.1529, 1.0, 0.1912, 0.3185, 0.1529, 1.0, 0.1912, 0.3185, 0.1529, 1.0, 0.1912, 0.3185, 0.1529, 1.0, 0.1912, 0.3185, 0.1529, 1.0, 0.1912, 0.3185, 0.1529, 1.0, 0.1912, 0.3185, 0.1529, 1.0, 0.1912, 0.3185, 0.1529, 1.0, 0.1912, 0.3185, 0.1529, 1.0, 0.1912, 0.3185, 0.1529, 1.0, 0.1912, 0.3185, 0.1529, 1.0, 0.1912, 0.3185, 0.1529, 1.0, 0.1912, 0.3185, 0.1529, 1.0, 0.1912, 0.3185, 0.1529, 1.0, 0.1912, 0.3185, 0.1529, 1.0, 0.1912, 0.3185, 0.1529, 1.0, 0.1912, 0.3185, 0.1529, 1.0, 0.1912, 0.3185, 0.1529, 1.0, 0.1912, 0.3185, 0.1529, 1.0, 0.1912, 0.3185, 0.1529, 1.0, 0.1912, 0.3185, 0.1529, 1.0, 0.1912, 0.3185, 0.1529, 1.0, 0.1912, 0.3185, 0.1529, 1.0, 0.1912, 0.3185, 0.1529, 1.0, 0.1912, 0.3185, 0.1529, 1.0, 0.1912, 0.3185, 0.1529, 1.0, 0.1912, 0.3185, 0.1529, 1.0, 0.1912, 0.3185, 0.1529, 1.0, 0.1912, 0.3185, 0.1529, 1.0, 0.1912, 0.3185, 0.1529, 1.0, 0.1912, 0.3185, 0.1529, 1.0, 0.1912, 0.3185, 0.1529, 1.0, 0.1912, 0.3185, 0.1529, 1.0, 0.1912, 0.3185, 0.1529, 1.0, 0.1912, 0.3185, 0.1529, 1.0, 0.1912, 0.3185, 0.1529, 1.0, 0.1912, 0.3185, 0.1529, 1.0, 0.1912, 0.3185, 0.1529, 1.0, 0.1912, 0.3185, 0.1529, 1.0, 0.1912, 0.3185, 0.1529, 1.0, 0.1912, 0.3185, 0.1529, 1.0, 0.1912, 0.3185, 0.1529, 1.0, 0.1912, 0.3185, 0.1529, 1.0, 0.1912, 0.3185, 0.1529, 1.0, 0.1912, 0.3185, 0.1529, 1.0, 0.1912, 0.3185, 0.1529, 1.0, 0.1912, 0.3185, 0.1529, 1.0, 0.1912, 0.3185, 0.1529, 1.0, 0.1912, 0.3185, 0.1529, 1.0, 0.1912, 0.3185, 0.1529, 1.0, 0.1912, 0.3185, 0.1529, 1.0, 0.1912, 0.3185, 0.1529, 1.0, 0.1912, 0.3185, 0.1529, 1.0, 0.1912, 0.3185, 0.1529, 1.0, 0.1912, 0.3185, 0.1529, 1.0, 0.1912, 0.3185, 0.1529, 1.0, 0.1912, 0.3185, 0.1529, 1.0, 0.1912, 0.3185, 0.1529, 1.0, 0.1912, 0.3185, 0.1529, 1.0, 0.1912, 0.3185, 0.1529, 1.0, 0.1912, 0.3185, 0.1529, 1.0, 0.1912, 0.3185, 0.1529, 1.0, 0.1912, 0.3185, 0.1529, 1.0, 0.1912, 0.3185, 0.1529, 1.0, 0.1912, 0.3185, 0.1529, 1.0, 0.1912, 0.3185, 0.1529, 1.0, 0.1912, 0.3185, 0.1529, 1.0, 0.1912, 0.3185, 0.1529, 1.0, 0.1912, 0.3185, 0.1529, 1.0, 0.1912, 0.3185, 0.1529, 1.0, 0.1912, 0.3185, 0.1529, 1.0, 0.1912, 0.3185, 0.1529, 1.0, 0.1912, 0.3185, 0.1529, 1.0, 0.1912, 0.3185, 0.1529, 1.0, 0.1912, 0.3185, 0.1529, 1.0, 0.1912, 0.3185, 0.1529, 1.0, 0.1912, 0.3185, 0.1529, 1.0, 0.1912, 0.3185, 0.1529, 1.0, 0.1912, 0.3185, 0.1529, 1.0, 0.1912, 0.3185, 0.1529, 1.0, 0.1912, 0.3185, 0.1529, 1.0, 0.1912, 0.3185, 0.1529, 1.0, 0.1912, 0.3185, 0.1529, 1.0, 0.1912, 0.3185, 0.1529, 1.0, 0.1912, 0.3185, 0.1529, 1.0, 0.1912, 0.3185, 0.1529, 1.0, 0.1912, 0.3185, 0.1529, 1.0, 0.1912, 0.3185, 0.1529, 1.0, 0.1912, 0.3185, 0.1529, 1.0, 0.1912, 0.3185, 0.1529, 1.0, 0.1912, 0.3185, 0.1529, 1.0, 0.1912, 0.3185, 0.1529, 1.0, 0.1912, 0.3185, 0.1529, 1.0, 0.1912, 0.3185, 0.1529, 1.0, 0.1912, 0.3185, 0.1529, 1.0, 0.1912, 0.3185, 0.1529, 1.0, 0.1912, 0.3185, 0.1529, 1.0, 0.1912, 0.3185, 0.1529, 1.0, 0.1912, 0.3185, 0.1529, 1.0, 0.1912, 0.3185, 0.1529, 1.0, 0.1912, 0.3185, 0.1529, 1.0, 0.1912, 0.3185, 0.1529, 1.0, 0.1912, 0.3185, 0.1529, 1.0, 0.1912, 0.3185, 0.1529, 1.0, 0.1912, 0.3185, 0.1529, 1.0, 0.1912, 0.3185, 0.1529, 1.0, 0.1912, 0.3185, 0.1529, 1.0, 0.1912, 0.3185, 0.1529, 1.0, 0.1912, 0.3185, 0.1529, 1.0, 0.1912, 0.3185, 0.1529, 1.0, 0.1912, 0.3185, 0.1529, 1.0, 0.1912, 0.3185, 0.1529, 1.0, 0.1912, 0.3185, 0.1529, 1.0, 0.1912, 0.3185, 0.1529, 1.0, 0.1912, 0.3185, 0.1529, 1.0, 0.1912, 0.3185, 0.1529, 1.0, 0.1912, 0.3185, 0.1529, 1.0, 0.1912, 0.3185, 0.1529, 1.0, 0.1912, 0.3185, 0.1529, 1.0, 0.1912, 0.3185, 0.1529, 1.0, 0.1912, 0.3185, 0.1529, 1.0, 0.1912, 0.3185, 0.1529, 1.0, 0.1912, 0.3185, 0.1529, 1.0, 0.1912, 0.3185, 0.1529, 1.0, 0.1912, 0.3185, 0.1529, 1.0, 0.1912, 0.3185, 0.1529, 1.0, 0.1912, 0.3185, 0.1529, 1.0, 0.1912, 0.3185, 0.1529, 1.0, 0.1912, 0.3185, 0.1529, 1.0, 0.1912, 0.3185, 0.1529, 1.0, 0.1912, 0.3185, 0.1529, 1.0, 0.1912, 0.3185, 0.1529, 1.0, 0.1912, 0.3185, 0.1529, 1.0, 0.1912, 0.3185, 0.1529, 1.0, 0.1912, 0.3185, 0.1529, 1.0, 0.1912, 0.3185, 0.1529, 1.0, 0.1912, 0.3185, 0.1529, 1.0, 0.1912, 0.3185, 0.1529, 1.0, 0.1912, 0.3185, 0.1529, 1.0, 0.1912, 0.3185, 0.1529, 1.0, 0.1912, 0.3185, 0.1529, 1.0, 0.1912, 0.3185, 0.1529, 1.0, 0.1912, 0.3185, 0.1529, 1.0, 0.1912, 0.3185, 0.1529, 1.0, 0.1912, 0.3185, 0.1529, 1.0, 0.1912, 0.3185, 0.1529, 1.0, 0.1912, 0.3185, 0.1529, 1.0, 0.1912, 0.3185, 0.1529, 1.0, 0.1912, 0.3185, 0.1529, 1.0, 0.1912, 0.3185, 0.1529, 1.0, 0.1912, 0.3185, 0.1529, 1.0, 0.1912, 0.3185, 0.1529, 1.0, 0.1912, 0.3185, 0.1529, 1.0, 0.1912, 0.3185, 0.1529, 1.0, 0.1912, 0.3185, 0.1529, 1.0, 0.1912, 0.3185, 0.1529, 1.0, 0.1912, 0.3185, 0.1529, 1.0, 0.1912, 0.3185, 0.1529, 1.0, 0.1912, 0.3185, 0.1529, 1.0, 0.1912, 0.3185, 0.1529, 1.0, 0.1912, 0.3185, 0.1529, 1.0, 0.1912, 0.3185, 0.1529, 1.0, 0.1912, 0.3185, 0.1529, 1.0, 0.1912, 0.3185, 0.1529, 1.0, 0.1912, 0.3185, 0.1529, 1.0, 0.1912, 0.3185, 0.1529, 1.0, 0.1912, 0.3185, 0.1529, 1.0, 0.1912, 0.3185, 0.1529, 1.0, 0.1912, 0.3185, 0.1529, 1.0, 0.1912, 0.3185, 0.1529, 1.0, 0.1912, 0.3185, 0.1529, 1.0, 0.1912, 0.3185, 0.1529, 1.0, 0.1912, 0.3185, 0.1529, 1.0, 0.1912, 0.3185, 0.1529, 1.0, 0.1912, 0.3185, 0.1529, 1.0, 0.1912, 0.3185, 0.1529, 1.0, 0.1912, 0.3185, 0.1529, 1.0, 0.1912, 0.3185, 0.1529, 1.0, 0.1912, 0.3185, 0.1529, 1.0, 0.1912, 0.3185, 0.1529, 1.0, 0.1912, 0.3185, 0.1529, 1.0, 0.1912, 0.3185, 0.1529, 1.0, 0.1912, 0.3185, 0.1529, 1.0, 0.1912, 0.3185, 0.1529, 1.0, 0.1912, 0.3185, 0.1529, 1.0, 0.1912, 0.3185, 0.1529, 1.0, 0.1912, 0.3185, 0.1529, 1.0, 0.1912, 0.3185, 0.1529, 1.0, 0.1912, 0.3185, 0.1529, 1.0, 0.1912, 0.3185, 0.1529, 1.0, 0.1912, 0.3185, 0.1529, 1.0, 0.1912, 0.3185, 0.1529, 1.0, 0.1912, 0.3185, 0.1529, 1.0, 0.1912, 0.3185, 0.1529, 1.0, 0.1912, 0.3185, 0.1529, 1.0, 0.1912, 0.3185, 0.1529, 1.0, 0.1912, 0.3185, 0.1529, 1.0, 0.1912, 0.3185, 0.1529, 1.0, 0.1912, 0.3185, 0.1529, 1.0, 0.1912, 0.3185, 0.1529, 1.0, 0.1912, 0.3185, 0.1529, 1.0, 0.1912, 0.3185, 0.1529, 1.0, 0.1912, 0.3185, 0.1529, 1.0, 0.1912, 0.3185, 0.1529, 1.0, 0.1912, 0.3185, 0.1529, 1.0, 0.1912, 0.3185, 0.1529, 1.0, 0.1912, 0.3185, 0.1529, 1.0, 0.1912, 0.3185, 0.1529, 1.0, 0.1912, 0.3185, 0.1529, 1.0, 0.1912, 0.3185, 0.1529, 1.0, 0.1912, 0.3185, 0.1529, 1.0, 0.1912, 0.3185, 0.1529, 1.0, 0.1912, 0.3185, 0.1529, 1.0, 0.1912, 0.3185, 0.1529, 1.0, 0.1912, 0.3185, 0.1529, 1.0, 0.1912, 0.3185, 0.1529, 1.0, 0.1912, 0.3185, 0.1529, 1.0, 0.1912, 0.3185, 0.1529, 1.0, 0.1912, 0.3185, 0.1529, 1.0, 0.1912, 0.3185, 0.1529, 1.0, 0.1912, 0.3185, 0.1529, 1.0, 0.1912, 0.3185, 0.1529, 1.0, 0.1912, 0.3185, 0.1529, 1.0, 0.1912, 0.3185, 0.1529, 1.0, 0.1912, 0.3185, 0.1529, 1.0, 0.1912, 0.3185, 0.1529, 1.0, 0.1912, 0.3185, 0.1529, 1.0, 0.1912, 0.3185, 0.1529, 1.0, 0.1912, 0.3185, 0.1529, 1.0, 0.1912, 0.3185, 0.1529, 1.0, 0.1912, 0.3185, 0.1529, 1.0, 0.1912, 0.3185, 0.1529, 1.0, 0.1912, 0.3185, 0.1529, 1.0, 0.1912, 0.3185, 0.1529, 1.0, 0.1912, 0.3185, 0.1529, 1.0, 0.1912, 0.3185, 0.1529, 1.0, 0.1912, 0.3185, 0.1529, 1.0, 0.1912, 0.3185, 0.1529, 1.0, 0.1912, 0.3185, 0.1529, 1.0, 0.1912, 0.3185, 0.1529, 1.0, 0.1912, 0.3185, 0.1529, 1.0, 0.1912, 0.3185, 0.1529, 1.0, 0.1912, 0.3185, 0.1529, 1.0, 0.1912, 0.3185, 0.1529, 1.0, 0.1912, 0.3185, 0.1529, 1.0, 0.1912, 0.3185, 0.1529, 1.0, 0.1912, 0.3185, 0.1529, 1.0, 0.1912, 0.3185, 0.1529, 1.0, 0.1912, 0.3185, 0.1529, 1.0, 0.1912, 0.3185, 0.1529, 1.0, 0.1912, 0.3185, 0.1529, 1.0, 0.1912, 0.3185, 0.1529, 1.0, 0.1912, 0.3185, 0.1529, 1.0, 0.1912, 0.3185, 0.1529, 1.0, 0.1912, 0.3185, 0.1529, 1.0, 0.1912, 0.3185, 0.1529, 1.0, 0.1912, 0.3185, 0.1529, 1.0, 0.1912, 0.3185, 0.1529, 1.0, 0.1912, 0.3185, 0.1529, 1.0, 0.1912, 0.3185, 0.1529, 1.0, 0.1912, 0.3185, 0.1529, 1.0, 0.1912, 0.3185, 0.1529, 1.0, 0.1912, 0.3185, 0.1529, 1.0, 0.1912, 0.3185, 0.1529, 1.0, 0.1912, 0.3185, 0.1529, 1.0, 0.1912, 0.3185, 0.1529, 1.0, 0.1912, 0.3185, 0.1529, 1.0, 0.1912, 0.3185, 0.1529, 1.0, 0.1912, 0.3185, 0.1529, 1.0, 0.1912, 0.3185, 0.1529, 1.0, 0.1912, 0.3185, 0.1529, 1.0, 0.1912, 0.3185, 0.1529, 1.0, 0.1912, 0.3185, 0.1529, 1.0, 0.1912, 0.3185, 0.1529, 1.0, 0.1912, 0.3185, 0.1529, 1.0, 0.1912, 0.3185, 0.1529, 1.0, 0.1912, 0.3185, 0.1529, 1.0, 0.1912, 0.3185, 0.1529, 1.0, 0.1912, 0.3185, 0.1529, 1.0, 0.1912, 0.3185, 0.1529, 1.0, 0.1912, 0.3185, 0.1529, 1.0, 0.1912, 0.3185, 0.1529, 1.0, 0.1912, 0.3185, 0.1529, 1.0, 0.1912, 0.3185, 0.1529, 1.0, 0.1912, 0.3185, 0.1529, 1.0, 0.1912, 0.3185, 0.1529, 1.0, 0.1912, 0.3185, 0.1529, 1.0, 0.1912, 0.3185, 0.1529, 1.0, 0.1912, 0.3185, 0.1529, 1.0, 0.1912, 0.3185, 0.1529, 1.0, 0.1912, 0.3185, 0.1529, 1.0, 0.1912, 0.3185, 0.1529, 1.0, 0.1912, 0.3185, 0.1529, 1.0, 0.1912, 0.3185, 0.1529, 1.0, 0.1912, 0.3185, 0.1529, 1.0, 0.1912, 0.3185, 0.1529, 1.0, 0.1912, 0.3185, 0.1529, 1.0, 0.1912, 0.3185, 0.1529, 1.0, 0.1912, 0.3185, 0.1529, 1.0, 0.1912, 0.3185, 0.1529, 1.0, 0.1912, 0.3185, 0.1529, 1.0, 0.1912, 0.3185, 0.1529, 1.0, 0.1912, 0.3185, 0.1529, 1.0, 0.1912, 0.3185, 0.1529, 1.0, 0.1912, 0.3185, 0.1529, 1.0, 0.1912, 0.3185, 0.1529, 1.0, 0.1912, 0.3185, 0.1529, 1.0, 0.1912, 0.3185, 0.1529, 1.0, 0.1912, 0.3185, 0.1529, 1.0, 0.1912, 0.3185, 0.1529, 1.0, 0.1912, 0.3185, 0.1529, 1.0])
me_cube_006.use_remesh_preserve_volume = False
me_cube_006.use_remesh_preserve_attributes = False
me_cube_006.use_mirror_vertex_groups = False
me_cube_006.update()

# ---- objects
ob_rock1_001 = bpy.data.objects.new('Rock1.001', me_rock1_001)
ob_rock1 = bpy.data.objects.new('Rock1', me_rock1)
ob_rock0_collider0 = bpy.data.objects.new('Rock0_Collider0', me_rock0_collider0)
ob_icosphere_003 = bpy.data.objects.new('Icosphere.003', me_icosphere_003)
ob_icosphere_001 = bpy.data.objects.new('Icosphere.001', me_icosphere_001)
ob_icosphere = bpy.data.objects.new('Icosphere', me_icosphere)
ob_cube_005 = bpy.data.objects.new('Cube.005', me_cube_006)
ob_lamp = bpy.data.objects.new('Lamp', light_lamp)
ob_camera = bpy.data.objects.new('Camera', cam_camera)

# ---- transforms, parenting, visibility, modifiers, constraints
ob_rock1_001.location = (-0.2501, 0.007528, 0.1587)
ob_rock1_001.rotation_euler = (1.571, -0.0, 0.0)
ob_rock1_001.lineart.crease_threshold = 0.0
ob_rock1.location = (-0.2501, 0.007528, 0.1587)
ob_rock1.rotation_euler = (1.571, -0.0, 0.0)
ob_rock1.lineart.crease_threshold = 0.0
ob_rock0_collider0.location = (0.0, -8.075e-09, 0.1847)
ob_rock0_collider0.rotation_euler = (1.571, -0.0, 0.0)
ob_rock0_collider0.lineart.crease_threshold = 0.0
ob_icosphere_003.location = (-5.202, 2.272, 0.5933)
ob_icosphere_003.scale = (1.0, 1.0, 0.5924)
ob_icosphere_003.lineart.crease_threshold = 0.0
_m = ob_icosphere_003.modifiers.new('Decimate', 'DECIMATE')
_m.ratio = 0.8
ob_icosphere_001.location = (-0.5764, 3.318, 0.5933)
ob_icosphere_001.scale = (0.5105, 0.5105, 0.281)
ob_icosphere_001.lineart.crease_threshold = 0.0
ob_icosphere.location = (-1.768, 2.272, 0.5933)
ob_icosphere.scale = (1.0, 1.0, 0.5505)
ob_icosphere.lineart.crease_threshold = 0.0
ob_cube_005.location = (0.0, -3.482, 0.0)
ob_cube_005.scale = (0.3252, 0.3252, 0.07485)
ob_cube_005.lineart.crease_threshold = 0.0
_m = ob_cube_005.modifiers.new('Triangulate', 'TRIANGULATE')
ob_lamp.location = (4.076, 1.005, 5.904)
ob_lamp.rotation_euler = (0.6503, 0.05522, 1.866)
ob_lamp.lock_rotations_4d = False
ob_lamp.empty_display_type = 'ARROWS'
ob_lamp.color = (0.0, 0.0, 0.0, 0.0)
ob_lamp.lineart.crease_threshold = 0.0
ob_camera.location = (7.481, -6.508, 5.344)
ob_camera.rotation_euler = (1.109, 0.01082, 0.8149)
ob_camera.lock_rotations_4d = False
ob_camera.empty_display_type = 'ARROWS'
ob_camera.color = (0.0, 0.0, 0.0, 0.0)
ob_camera.display_type = 'WIRE'
ob_camera.lineart.crease_threshold = 0.0

# ---- collection membership
col_collection_1.objects.link(ob_rock1_001)
col_collection_1.objects.link(ob_rock1)
col_collection_1.objects.link(ob_rock0_collider0)
col_collection_1.objects.link(ob_icosphere_003)
col_collection_1.objects.link(ob_icosphere_001)
col_collection_1.objects.link(ob_icosphere)
col_collection_1.objects.link(ob_cube_005)
col_collection_1.objects.link(ob_lamp)
col_collection_1.objects.link(ob_camera)

# ---- scene / render settings (as saved in the file)
scene.camera = ob_camera
scene.frame_start = 1; scene.frame_end = 250; scene.frame_set(1)
scene.render.engine = 'BLENDER_EEVEE_NEXT'
scene.render.resolution_percentage = 50
scene.render.dither_intensity = 0.0
scene.cycles.use_denoising = False
scene.cycles.samples = 128
scene.cycles.sampling_pattern = 'TABULATED_SOBOL'
scene.cycles.light_sampling_threshold = 0.0
scene.cycles.use_adaptive_sampling = False
scene.cycles.use_light_tree = False
scene.cycles.blur_glossy = 0.0
scene.cycles.sample_clamp_indirect = 0.0
scene.view_settings.view_transform = 'Standard'
bpy.context.view_layer.update()
